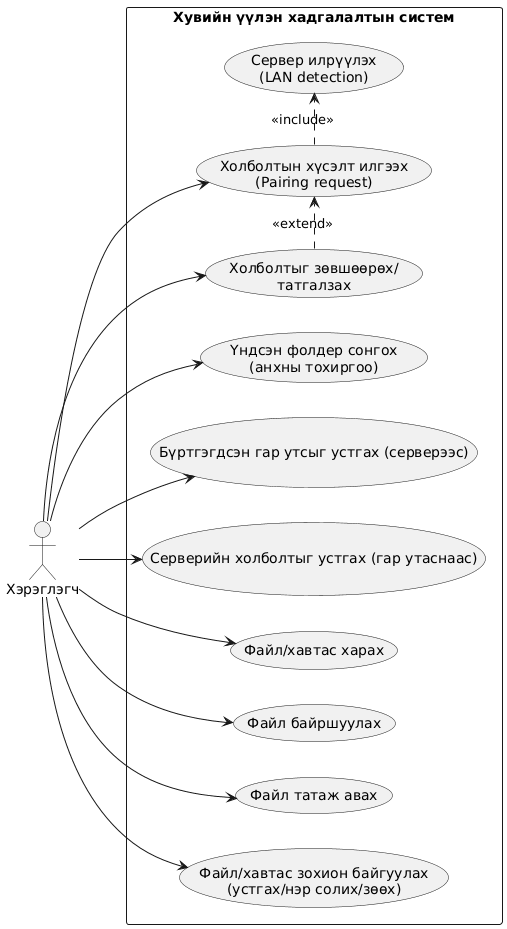

The diagram above was rendered by PlantUML. Its source (embedded in the PNG):
@startuml
left to right direction
skinparam packageStyle rectangle

actor "Хэрэглэгч" as User

rectangle "Хувийн үүлэн хадгалалтын систем" {

  usecase "Үндсэн фолдер сонгох\n(анхны тохиргоо)" as UC_SelectFolder

  usecase "Сервер илрүүлэх\n(LAN detection)" as UC_Discover
  usecase "Холболтын хүсэлт илгээх\n(Pairing request)" as UC_RequestPair
  usecase "Холболтыг зөвшөөрөх/\nтатгалзах" as UC_ApprovePair
  usecase "Бүртгэгдсэн гар утсыг устгах (серверээс)" as UC_ManageDevices
  
  usecase "Серверийн холболтыг устгах (гар утаснаас)" as UC_RemoveServerConnection

  usecase "Файл/хавтас харах" as UC_Browse
  usecase "Файл байршуулах" as UC_Upload
  usecase "Файл татаж авах" as UC_Download
  usecase "Файл/хавтас зохион байгуулах\n(устгах/нэр солих/зөөх)" as UC_Organize
}

User --> UC_SelectFolder
User --> UC_ApprovePair
User --> UC_ManageDevices
User --> UC_RemoveServerConnection
User --> UC_RequestPair
User --> UC_Browse
User --> UC_Upload
User --> UC_Download
User --> UC_Organize

UC_RequestPair .> UC_Discover : <<include>>
UC_ApprovePair .> UC_RequestPair : <<extend>>
@enduml